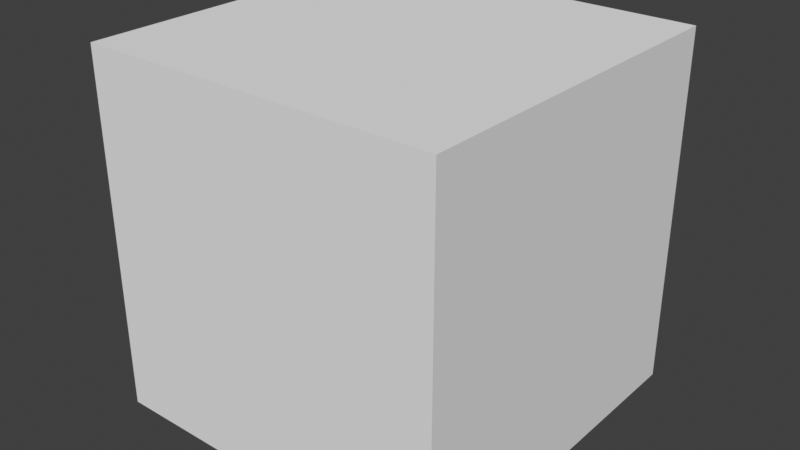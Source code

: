 # Source: storyboarding.blend  (saved by Blender 2.93.21; exported with 4.5.12 LTS)
import bpy
from mathutils import Matrix  # noqa: F401  (used for matrix-valued properties, if any)

bpy.ops.wm.read_factory_settings(use_empty=True)
scene = bpy.context.scene
scene.name = 'Scene'

# ---- collections
col_collection = bpy.data.collections.new('Collection'); scene.collection.children.link(col_collection)

# ---- world
world_world = bpy.data.worlds.new('World'); scene.world = world_world
world_world.use_nodes = True; world_world.node_tree.nodes.clear()
_N = world_world.node_tree.nodes; _L = world_world.node_tree.links
n0 = _N.new('ShaderNodeOutputWorld'); n0.name = 'World Output'; n0.location = (300, 300)
n1 = _N.new('ShaderNodeBackground'); n1.name = 'Background'; n1.location = (10, 300)
n1.inputs[0].default_value = (0.05088, 0.05088, 0.05088, 1.0)
_L.new(n1.outputs[0], n0.inputs[0])
n0.is_active_output = True
world_world.color = (0.05088, 0.05088, 0.05088)
world_world.use_sun_shadow = False
world_world.sun_shadow_jitter_overblur = 0.0

# ---- meshes
me_cube_002 = bpy.data.meshes.new('Cube.002')
me_cube_002.from_pydata([(-1.0, -1.0, -1.0), (-1.0, -1.0, 1.0), (-1.0, 1.0, -1.0), (-1.0, 1.0, 1.0), (1.0, -1.0, -1.0), (1.0, -1.0, 1.0), (1.0, 1.0, -1.0), (1.0, 1.0, 1.0)], [], [(0, 1, 3, 2), (2, 3, 7, 6), (6, 7, 5, 4), (4, 5, 1, 0), (2, 6, 4, 0), (7, 3, 1, 5)])
_uv = me_cube_002.uv_layers.new(name='UVMap')
_uv.uv.foreach_set('vector', [0.375, 0.0, 0.625, 0.0, 0.625, 0.25, 0.375, 0.25, 0.375, 0.25, 0.625, 0.25, 0.625, 0.5, 0.375, 0.5, 0.375, 0.5, 0.625, 0.5, 0.625, 0.75, 0.375, 0.75, 0.375, 0.75, 0.625, 0.75, 0.625, 1.0, 0.375, 1.0, 0.125, 0.5, 0.375, 0.5, 0.375, 0.75, 0.125, 0.75, 0.625, 0.5, 0.875, 0.5, 0.875, 0.75, 0.625, 0.75])
me_cube_002.use_remesh_fix_poles = True
me_cube_002.use_remesh_preserve_attributes = False
me_cube_002.update()

# ---- objects
ob_cube = bpy.data.objects.new('Cube', me_cube_002)

# ---- transforms, parenting, visibility, modifiers, constraints
ob_cube.location = (0.0, 0.0, 0.0)

# ---- collection membership
col_collection.objects.link(ob_cube)

# ---- scene / render settings (as saved in the file)
scene.frame_start = 1; scene.frame_end = 10705; scene.frame_set(168)
scene.render.engine = 'BLENDER_EEVEE_NEXT'
scene.cycles.use_denoising = False
scene.cycles.samples = 128
scene.cycles.sampling_pattern = 'TABULATED_SOBOL'
scene.cycles.use_adaptive_sampling = False
scene.cycles.use_light_tree = False
scene.view_settings.view_transform = 'Standard'
bpy.context.view_layer.update()

# ---- added for rendering (the .blend has no active camera and no usable light): camera, sun
cam_auto = bpy.data.cameras.new('AutoCamera')
cam_auto.lens = 50.0
cam_auto.sensor_width = 36.0
cam_auto.clip_end = 1000.0
ob_auto_camera = bpy.data.objects.new('AutoCamera', cam_auto)
scene.collection.objects.link(ob_auto_camera)
ob_auto_camera.location = (3.20507, -3.84609, 2.56406)
ob_auto_camera.rotation_euler = (1.09748, -7.21219e-08, 0.694738)
scene.camera = ob_auto_camera
light_auto_sun = bpy.data.lights.new('AutoSun', 'SUN')
light_auto_sun.energy = 3.0
light_auto_sun.angle = 0.0523599
ob_auto_sun = bpy.data.objects.new('AutoSun', light_auto_sun)
scene.collection.objects.link(ob_auto_sun)
ob_auto_sun.rotation_euler = (0.872665, 0.174533, 0.523599)
bpy.context.view_layer.update()
